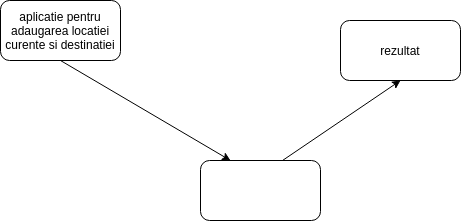

The diagram above was exported from draw.io. Its source (the exported page's mxGraphModel, read from the mxfile embedded in the PNG):
<mxGraphModel dx="775" dy="467" grid="1" gridSize="10" guides="1" tooltips="1" connect="1" arrows="1" fold="1" page="1" pageScale="1" pageWidth="850" pageHeight="1100" math="0" shadow="0">
  <root>
    <mxCell id="0" />
    <mxCell id="1" parent="0" />
    <mxCell id="7oE5pl2sW906MzDK9Qoz-1" value="" style="rounded=1;whiteSpace=wrap;html=1;" vertex="1" parent="1">
      <mxGeometry x="320" y="250" width="120" height="60" as="geometry" />
    </mxCell>
    <mxCell id="7oE5pl2sW906MzDK9Qoz-2" value="aplicatie pentru adaugarea locatiei curente si destinatiei" style="rounded=1;whiteSpace=wrap;html=1;" vertex="1" parent="1">
      <mxGeometry x="120" y="90" width="120" height="60" as="geometry" />
    </mxCell>
    <mxCell id="7oE5pl2sW906MzDK9Qoz-3" value="rezultat" style="rounded=1;whiteSpace=wrap;html=1;" vertex="1" parent="1">
      <mxGeometry x="460" y="110" width="120" height="60" as="geometry" />
    </mxCell>
    <mxCell id="7oE5pl2sW906MzDK9Qoz-4" value="" style="endArrow=classic;html=1;entryX=0.25;entryY=0;entryDx=0;entryDy=0;exitX=0.5;exitY=1;exitDx=0;exitDy=0;" edge="1" parent="1" source="7oE5pl2sW906MzDK9Qoz-2" target="7oE5pl2sW906MzDK9Qoz-1">
      <mxGeometry width="50" height="50" relative="1" as="geometry">
        <mxPoint x="190" y="220" as="sourcePoint" />
        <mxPoint x="240" y="170" as="targetPoint" />
      </mxGeometry>
    </mxCell>
    <mxCell id="7oE5pl2sW906MzDK9Qoz-5" value="" style="endArrow=classic;html=1;entryX=0.5;entryY=1;entryDx=0;entryDy=0;exitX=0.683;exitY=0;exitDx=0;exitDy=0;exitPerimeter=0;" edge="1" parent="1" source="7oE5pl2sW906MzDK9Qoz-1" target="7oE5pl2sW906MzDK9Qoz-3">
      <mxGeometry width="50" height="50" relative="1" as="geometry">
        <mxPoint x="400" y="240" as="sourcePoint" />
        <mxPoint x="530" y="200" as="targetPoint" />
      </mxGeometry>
    </mxCell>
  </root>
</mxGraphModel>